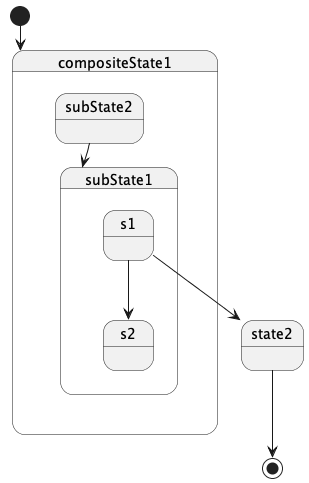

The diagram above was rendered by PlantUML. Its source (embedded in the PNG):
@startuml

state compositeState1 {
	state subState1 {
		state s1
		state s2
	}
	state subState2
}

state state2

[*] --> compositeState1
s1 --> s2
s1 --> state2
subState2 --> subState1
state2 --> [*]

@enduml